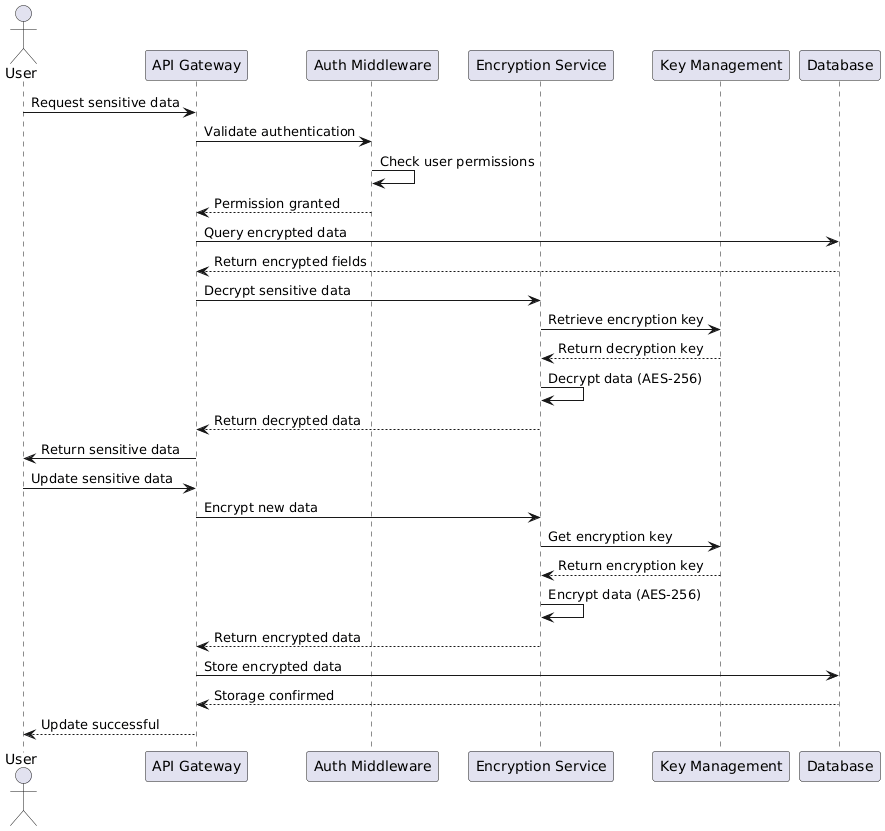

The diagram above was rendered by PlantUML. Its source (embedded in the PNG):
@startuml
actor User
participant "API Gateway" as API
participant "Auth Middleware" as Auth
participant "Encryption Service" as Crypto
participant "Key Management" as KMS
participant "Database" as DB

User -> API: Request sensitive data
API -> Auth: Validate authentication
Auth -> Auth: Check user permissions
Auth --> API: Permission granted

API -> DB: Query encrypted data
DB --> API: Return encrypted fields

API -> Crypto: Decrypt sensitive data
Crypto -> KMS: Retrieve encryption key
KMS --> Crypto: Return decryption key
Crypto -> Crypto: Decrypt data (AES-256)
Crypto --> API: Return decrypted data

API -> User: Return sensitive data

User -> API: Update sensitive data
API -> Crypto: Encrypt new data
Crypto -> KMS: Get encryption key
KMS --> Crypto: Return encryption key
Crypto -> Crypto: Encrypt data (AES-256)
Crypto --> API: Return encrypted data

API -> DB: Store encrypted data
DB --> API: Storage confirmed
API --> User: Update successful
@enduml